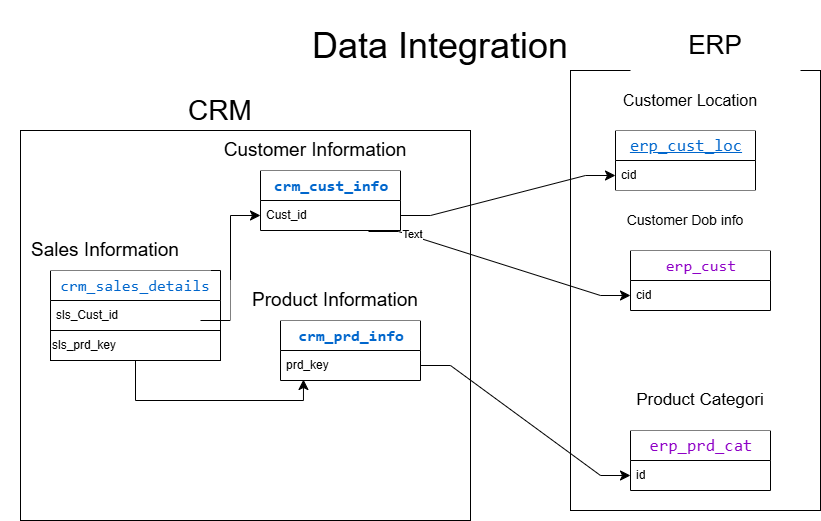

The diagram above was exported from draw.io. Its source (the exported page's mxGraphModel, read from the mxfile embedded in the PNG):
<mxGraphModel dx="860" dy="529" grid="1" gridSize="10" guides="1" tooltips="1" connect="1" arrows="1" fold="1" page="1" pageScale="1" pageWidth="850" pageHeight="1100" math="0" shadow="0">
  <root>
    <mxCell id="0" />
    <mxCell id="1" parent="0" />
    <mxCell id="LGTR-zeRdvEscDh52JPp-1" parent="1" style="rounded=0;whiteSpace=wrap;html=1;fontSize=36;strokeColor=none;" value="Data Integration&amp;nbsp;" vertex="1">
      <mxGeometry height="90" width="710" x="90" as="geometry" />
    </mxCell>
    <mxCell id="LGTR-zeRdvEscDh52JPp-2" parent="1" style="swimlane;fontStyle=0;childLayout=stackLayout;horizontal=1;startSize=30;horizontalStack=0;resizeParent=1;resizeParentMax=0;resizeLast=0;collapsible=1;marginBottom=0;whiteSpace=wrap;html=1;" value="&lt;span style=&quot;padding: 0px 0px 0px 2px;&quot;&gt;&lt;span style=&quot;font-family: Consolas; font-size: 12pt; white-space: pre;&quot;&gt;&lt;b style=&quot;&quot;&gt;&lt;span style=&quot;color: rgb(0, 102, 204); text-decoration-color: rgb(0, 102, 204);&quot;&gt;&lt;/span&gt;&lt;span style=&quot;color: rgb(0, 102, 204); text-decoration-color: rgb(0, 102, 204);&quot;&gt;crm_cust_info&lt;/span&gt;&lt;/b&gt;&lt;/span&gt;&lt;/span&gt;" vertex="1">
      <mxGeometry height="60" width="140" x="260" y="170" as="geometry" />
    </mxCell>
    <mxCell id="LGTR-zeRdvEscDh52JPp-3" parent="LGTR-zeRdvEscDh52JPp-2" style="text;align=left;verticalAlign=middle;spacingLeft=4;spacingRight=4;overflow=hidden;points=[[0,0.5],[1,0.5]];portConstraint=eastwest;rotatable=0;whiteSpace=wrap;html=1;" value="Cust_id" vertex="1">
      <mxGeometry height="30" width="140" y="30" as="geometry" />
    </mxCell>
    <mxCell id="LGTR-zeRdvEscDh52JPp-7" parent="1" style="rounded=0;whiteSpace=wrap;html=1;strokeColor=none;" value="&lt;font style=&quot;font-size: 19px;&quot;&gt;Customer Information&lt;/font&gt;" vertex="1">
      <mxGeometry height="40" width="210" x="210" y="130" as="geometry" />
    </mxCell>
    <mxCell id="LGTR-zeRdvEscDh52JPp-9" parent="1" style="swimlane;fontStyle=0;childLayout=stackLayout;horizontal=1;startSize=30;horizontalStack=0;resizeParent=1;resizeParentMax=0;resizeLast=0;collapsible=1;marginBottom=0;whiteSpace=wrap;html=1;" value="&lt;div style=&quot;text-align: left;&quot;&gt;&lt;span style=&quot;color: rgb(0, 102, 204); font-family: Consolas; font-size: 12pt; white-space: pre;&quot;&gt;crm_sales_details&lt;/span&gt;&lt;/div&gt;" vertex="1">
      <mxGeometry height="60" width="170" x="50" y="270" as="geometry" />
    </mxCell>
    <mxCell id="LGTR-zeRdvEscDh52JPp-10" parent="LGTR-zeRdvEscDh52JPp-9" style="text;align=left;verticalAlign=middle;spacingLeft=4;spacingRight=4;overflow=hidden;points=[[0,0.5],[1,0.5]];portConstraint=eastwest;rotatable=0;whiteSpace=wrap;html=1;" value="sls_Cust_id" vertex="1">
      <mxGeometry height="30" width="170" y="30" as="geometry" />
    </mxCell>
    <mxCell id="LGTR-zeRdvEscDh52JPp-20" edge="1" parent="LGTR-zeRdvEscDh52JPp-9" style="edgeStyle=elbowEdgeStyle;elbow=horizontal;endArrow=classic;html=1;curved=0;rounded=0;endSize=8;startSize=8;" target="LGTR-zeRdvEscDh52JPp-3" value="">
      <mxGeometry height="50" relative="1" width="50" as="geometry">
        <mxPoint x="150" y="50" as="sourcePoint" />
        <mxPoint x="200" as="targetPoint" />
      </mxGeometry>
    </mxCell>
    <mxCell id="LGTR-zeRdvEscDh52JPp-11" parent="1" style="rounded=0;whiteSpace=wrap;html=1;strokeColor=none;" value="&lt;font style=&quot;font-size: 19px;&quot;&gt;Sales Information&lt;/font&gt;" vertex="1">
      <mxGeometry height="40" width="210" y="230" as="geometry" />
    </mxCell>
    <mxCell id="LGTR-zeRdvEscDh52JPp-12" parent="1" style="swimlane;fontStyle=0;childLayout=stackLayout;horizontal=1;startSize=30;horizontalStack=0;resizeParent=1;resizeParentMax=0;resizeLast=0;collapsible=1;marginBottom=0;whiteSpace=wrap;html=1;" value="&lt;span style=&quot;padding: 0px 0px 0px 2px;&quot;&gt;&lt;span style=&quot;font-family: Consolas; font-size: 12pt; white-space: pre;&quot;&gt;&lt;b style=&quot;&quot;&gt;&lt;span style=&quot;color: rgb(0, 102, 204); text-decoration-color: rgb(0, 102, 204);&quot;&gt;&lt;/span&gt;&lt;span style=&quot;color: rgb(0, 102, 204); text-decoration-color: rgb(0, 102, 204);&quot;&gt;crm_prd_info&lt;/span&gt;&lt;/b&gt;&lt;/span&gt;&lt;/span&gt;" vertex="1">
      <mxGeometry height="60" width="140" x="280" y="320" as="geometry" />
    </mxCell>
    <mxCell id="LGTR-zeRdvEscDh52JPp-13" parent="LGTR-zeRdvEscDh52JPp-12" style="text;align=left;verticalAlign=middle;spacingLeft=4;spacingRight=4;overflow=hidden;points=[[0,0.5],[1,0.5]];portConstraint=eastwest;rotatable=0;whiteSpace=wrap;html=1;" value="prd_key" vertex="1">
      <mxGeometry height="30" width="140" y="30" as="geometry" />
    </mxCell>
    <mxCell id="LGTR-zeRdvEscDh52JPp-14" parent="1" style="rounded=0;whiteSpace=wrap;html=1;strokeColor=none;" value="&lt;font style=&quot;font-size: 19px;&quot;&gt;Product Information&lt;/font&gt;" vertex="1">
      <mxGeometry height="40" width="210" x="230" y="280" as="geometry" />
    </mxCell>
    <mxCell id="LGTR-zeRdvEscDh52JPp-17" parent="1" style="rounded=0;whiteSpace=wrap;html=1;align=left;" value="sls_prd_key" vertex="1">
      <mxGeometry height="30" width="170" x="50" y="330" as="geometry" />
    </mxCell>
    <mxCell id="LGTR-zeRdvEscDh52JPp-22" edge="1" parent="1" source="LGTR-zeRdvEscDh52JPp-17" style="edgeStyle=elbowEdgeStyle;elbow=vertical;endArrow=classic;html=1;curved=0;rounded=0;endSize=8;startSize=8;entryX=0.164;entryY=0.967;entryDx=0;entryDy=0;entryPerimeter=0;" target="LGTR-zeRdvEscDh52JPp-13" value="">
      <mxGeometry height="50" relative="1" width="50" as="geometry">
        <Array as="points">
          <mxPoint x="250" y="400" />
        </Array>
        <mxPoint x="240" y="420" as="sourcePoint" />
        <mxPoint x="300" y="390" as="targetPoint" />
      </mxGeometry>
    </mxCell>
    <mxCell id="LGTR-zeRdvEscDh52JPp-25" parent="1" style="rounded=0;whiteSpace=wrap;html=1;strokeColor=none;" value="&lt;font style=&quot;font-size: 28px;&quot;&gt;CRM&lt;/font&gt;" vertex="1">
      <mxGeometry height="60" width="120" x="160" y="80" as="geometry" />
    </mxCell>
    <mxCell id="LGTR-zeRdvEscDh52JPp-26" parent="1" style="swimlane;fontStyle=0;childLayout=stackLayout;horizontal=1;startSize=30;horizontalStack=0;resizeParent=1;resizeParentMax=0;resizeLast=0;collapsible=1;marginBottom=0;whiteSpace=wrap;html=1;" value="&lt;span style=&quot;padding: 0px 0px 0px 2px;&quot;&gt;&lt;span style=&quot;font-family: Consolas; white-space: pre;&quot;&gt;&lt;font style=&quot;font-size: 17px;&quot;&gt;&lt;span style=&quot;text-decoration-line: underline; text-decoration-style: solid; text-decoration-color: rgb(0, 102, 204); color: rgb(0, 102, 204);&quot;&gt;&lt;/span&gt;&lt;span style=&quot;text-decoration-line: underline; text-decoration-style: solid; text-decoration-color: rgb(0, 102, 204); color: rgb(0, 102, 204);&quot;&gt;erp_cust_loc&lt;/span&gt;&lt;/font&gt;&lt;/span&gt;&lt;/span&gt;" vertex="1">
      <mxGeometry height="60" width="140" x="615" y="130" as="geometry" />
    </mxCell>
    <mxCell id="LGTR-zeRdvEscDh52JPp-27" parent="LGTR-zeRdvEscDh52JPp-26" style="text;strokeColor=none;fillColor=none;align=left;verticalAlign=middle;spacingLeft=4;spacingRight=4;overflow=hidden;points=[[0,0.5],[1,0.5]];portConstraint=eastwest;rotatable=0;whiteSpace=wrap;html=1;" value="cid" vertex="1">
      <mxGeometry height="30" width="140" y="30" as="geometry" />
    </mxCell>
    <mxCell id="LGTR-zeRdvEscDh52JPp-30" parent="1" style="swimlane;fontStyle=0;childLayout=stackLayout;horizontal=1;startSize=30;horizontalStack=0;resizeParent=1;resizeParentMax=0;resizeLast=0;collapsible=1;marginBottom=0;whiteSpace=wrap;html=1;" value="&lt;span style=&quot;padding: 0px 0px 0px 2px;&quot;&gt;&lt;span style=&quot;font-family: Consolas; font-size: 12pt; white-space: pre;&quot;&gt;&lt;span style=&quot;color: rgb(142, 0, 198);&quot;&gt;&lt;/span&gt;&lt;span style=&quot;color: rgb(142, 0, 198);&quot;&gt;erp_cust&lt;/span&gt;&lt;/span&gt;&lt;/span&gt;" vertex="1">
      <mxGeometry height="60" width="140" x="630" y="250" as="geometry" />
    </mxCell>
    <mxCell id="LGTR-zeRdvEscDh52JPp-31" parent="LGTR-zeRdvEscDh52JPp-30" style="text;strokeColor=none;fillColor=none;align=left;verticalAlign=middle;spacingLeft=4;spacingRight=4;overflow=hidden;points=[[0,0.5],[1,0.5]];portConstraint=eastwest;rotatable=0;whiteSpace=wrap;html=1;" value="cid" vertex="1">
      <mxGeometry height="30" width="140" y="30" as="geometry" />
    </mxCell>
    <mxCell id="LGTR-zeRdvEscDh52JPp-34" parent="1" style="swimlane;fontStyle=0;childLayout=stackLayout;horizontal=1;startSize=30;horizontalStack=0;resizeParent=1;resizeParentMax=0;resizeLast=0;collapsible=1;marginBottom=0;whiteSpace=wrap;html=1;" value="&lt;span style=&quot;padding: 0px 0px 0px 2px;&quot;&gt;&lt;span style=&quot;font-family: Consolas; white-space: pre;&quot;&gt;&lt;font style=&quot;font-size: 17px;&quot;&gt;&lt;span style=&quot;color: rgb(142, 0, 198);&quot;&gt;&lt;/span&gt;&lt;span style=&quot;color: rgb(142, 0, 198);&quot;&gt;erp_prd_cat&lt;/span&gt;&lt;/font&gt;&lt;/span&gt;&lt;/span&gt;" vertex="1">
      <mxGeometry height="60" width="140" x="630" y="430" as="geometry" />
    </mxCell>
    <mxCell id="LGTR-zeRdvEscDh52JPp-35" parent="LGTR-zeRdvEscDh52JPp-34" style="text;strokeColor=none;fillColor=none;align=left;verticalAlign=middle;spacingLeft=4;spacingRight=4;overflow=hidden;points=[[0,0.5],[1,0.5]];portConstraint=eastwest;rotatable=0;whiteSpace=wrap;html=1;" value="id" vertex="1">
      <mxGeometry height="30" width="140" y="30" as="geometry" />
    </mxCell>
    <mxCell id="LGTR-zeRdvEscDh52JPp-38" parent="1" style="rounded=0;whiteSpace=wrap;html=1;strokeColor=none;" value="&lt;font style=&quot;font-size: 16px;&quot;&gt;Customer Location&lt;/font&gt;" vertex="1">
      <mxGeometry height="60" width="180" x="600" y="70" as="geometry" />
    </mxCell>
    <mxCell id="LGTR-zeRdvEscDh52JPp-39" parent="1" style="rounded=0;whiteSpace=wrap;html=1;strokeColor=none;" value="&lt;font style=&quot;font-size: 17px;&quot;&gt;Product Categori&lt;/font&gt;" vertex="1">
      <mxGeometry height="60" width="170" x="615" y="370" as="geometry" />
    </mxCell>
    <mxCell id="LGTR-zeRdvEscDh52JPp-40" parent="1" style="rounded=0;whiteSpace=wrap;html=1;strokeColor=none;" value="&lt;font style=&quot;font-size: 14px;&quot;&gt;Customer Dob info&lt;/font&gt;" vertex="1">
      <mxGeometry height="60" width="240" x="565" y="190" as="geometry" />
    </mxCell>
    <mxCell id="LGTR-zeRdvEscDh52JPp-46" edge="1" parent="1" source="LGTR-zeRdvEscDh52JPp-3" style="edgeStyle=entityRelationEdgeStyle;elbow=vertical;endArrow=classic;html=1;rounded=0;endSize=8;startSize=8;exitX=1;exitY=0.5;exitDx=0;exitDy=0;entryX=0;entryY=0.5;entryDx=0;entryDy=0;" target="LGTR-zeRdvEscDh52JPp-27" value="">
      <mxGeometry height="50" relative="1" width="50" as="geometry">
        <mxPoint x="460" y="240" as="sourcePoint" />
        <mxPoint x="550" y="180" as="targetPoint" />
      </mxGeometry>
    </mxCell>
    <mxCell id="LGTR-zeRdvEscDh52JPp-48" edge="1" parent="1" style="edgeStyle=entityRelationEdgeStyle;elbow=vertical;endArrow=classic;html=1;rounded=0;endSize=8;startSize=8;entryX=0;entryY=0.5;entryDx=0;entryDy=0;" target="LGTR-zeRdvEscDh52JPp-31" value="">
      <mxGeometry height="50" relative="1" width="50" as="geometry">
        <mxPoint x="368" y="231" as="sourcePoint" />
        <mxPoint x="510" y="225" as="targetPoint" />
      </mxGeometry>
    </mxCell>
    <mxCell id="LGTR-zeRdvEscDh52JPp-49" connectable="0" parent="LGTR-zeRdvEscDh52JPp-48" style="edgeLabel;html=1;align=center;verticalAlign=middle;resizable=0;points=[];" value="Text" vertex="1">
      <mxGeometry relative="1" x="-0.6763" y="2" as="geometry">
        <mxPoint as="offset" />
      </mxGeometry>
    </mxCell>
    <mxCell id="LGTR-zeRdvEscDh52JPp-51" edge="1" parent="1" source="LGTR-zeRdvEscDh52JPp-13" style="edgeStyle=entityRelationEdgeStyle;elbow=vertical;endArrow=classic;html=1;rounded=0;endSize=8;startSize=8;entryX=0;entryY=0.5;entryDx=0;entryDy=0;" target="LGTR-zeRdvEscDh52JPp-35" value="">
      <mxGeometry height="50" relative="1" width="50" as="geometry">
        <mxPoint x="420" y="400" as="sourcePoint" />
        <mxPoint x="490" y="350" as="targetPoint" />
      </mxGeometry>
    </mxCell>
    <mxCell id="LGTR-zeRdvEscDh52JPp-52" parent="1" style="rounded=0;whiteSpace=wrap;html=1;fillColor=none;" value="" vertex="1">
      <mxGeometry height="390" width="450" x="20" y="130" as="geometry" />
    </mxCell>
    <mxCell id="LGTR-zeRdvEscDh52JPp-54" parent="1" style="rounded=0;whiteSpace=wrap;html=1;fillColor=none;" value="" vertex="1">
      <mxGeometry height="440" width="250" x="570" y="70" as="geometry" />
    </mxCell>
    <mxCell id="LGTR-zeRdvEscDh52JPp-55" parent="1" style="rounded=0;whiteSpace=wrap;html=1;strokeColor=none;" value="&lt;font style=&quot;font-size: 26px;&quot;&gt;ERP&lt;/font&gt;" vertex="1">
      <mxGeometry height="60" width="170" x="630" y="15" as="geometry" />
    </mxCell>
  </root>
</mxGraphModel>